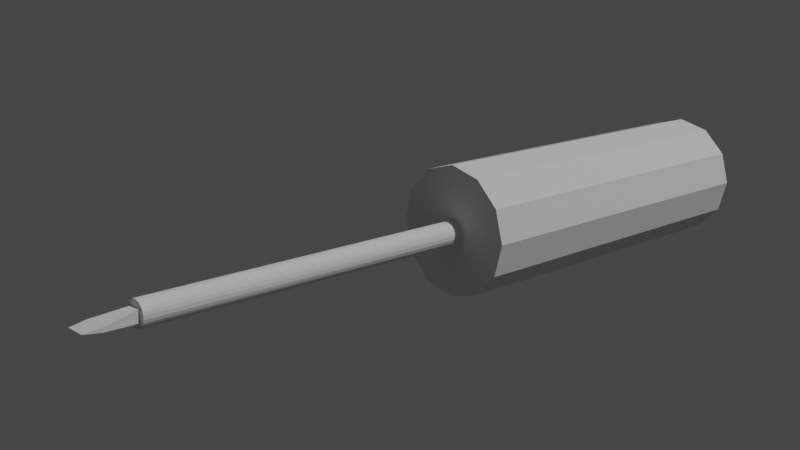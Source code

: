# Source: screwDriver.blend  (saved by Blender 2.80.75; exported with 4.5.12 LTS)
import bpy
from mathutils import Matrix  # noqa: F401  (used for matrix-valued properties, if any)

bpy.ops.wm.read_factory_settings(use_empty=True)
scene = bpy.context.scene
scene.name = 'Scene'

# ---- collections
col_collection = bpy.data.collections.new('Collection'); scene.collection.children.link(col_collection)

# ---- world
world_world = bpy.data.worlds.new('World'); scene.world = world_world
world_world.use_nodes = True; world_world.node_tree.nodes.clear()
_N = world_world.node_tree.nodes; _L = world_world.node_tree.links
n0 = _N.new('ShaderNodeOutputWorld'); n0.name = 'World Output'; n0.location = (300, 300)
n1 = _N.new('ShaderNodeBackground'); n1.name = 'Background'; n1.location = (10, 300)
n1.inputs[0].default_value = (0.05088, 0.05088, 0.05088, 1.0)
_L.new(n1.outputs[0], n0.inputs[0])
n0.is_active_output = True
world_world.color = (0.05088, 0.05088, 0.05088)
world_world.use_sun_shadow = False
world_world.sun_shadow_jitter_overblur = 0.0

# ---- cameras
cam_camera = bpy.data.cameras.new('Camera')
cam_camera.clip_end = 100.0
cam_camera.ortho_scale = 7.314

# ---- lights
light_light = bpy.data.lights.new('Light', 'POINT')
light_light.transmission_factor = 0.0
light_light.energy = 1000.0
light_light.shadow_soft_size = 0.1
light_light.shadow_maximum_resolution = 0.006
light_light.use_absolute_resolution = True

# ---- meshes
me_cylinder_001 = bpy.data.meshes.new('Cylinder.001')
me_cylinder_001.from_pydata([(0.0, 1.0, -1.0), (0.0, 1.0, 1.0), (0.5, 0.866, -1.0), (0.5, 0.866, 1.0), (0.866, 0.5, -1.0), (0.866, 0.5, 1.0), (1.0, -4.371e-08, -1.0), (1.0, -4.371e-08, 1.0), (0.866, -0.5, -1.0), (0.866, -0.5, 1.0), (0.5, -0.866, -1.0), (0.5, -0.866, 1.0), (1.51e-07, -1.0, -1.0), (1.51e-07, -1.0, 1.0), (-0.5, -0.866, -1.0), (-0.5, -0.866, 1.0), (-0.866, -0.5, -1.0), (-0.866, -0.5, 1.0), (-1.0, -4.649e-07, -1.0), (-1.0, -4.649e-07, 1.0), (-0.866, 0.5, -1.0), (-0.866, 0.5, 1.0), (-0.5, 0.866, -1.0), (-0.5, 0.866, 1.0)], [], [(0, 1, 3, 2), (2, 3, 5, 4), (4, 5, 7, 6), (6, 7, 9, 8), (8, 9, 11, 10), (10, 11, 13, 12), (12, 13, 15, 14), (14, 15, 17, 16), (16, 17, 19, 18), (18, 19, 21, 20), (3, 1, 23, 21, 19, 17, 15, 13, 11, 9, 7, 5), (20, 21, 23, 22), (22, 23, 1, 0), (0, 2, 4, 6, 8, 10, 12, 14, 16, 18, 20, 22)])
_uv = me_cylinder_001.uv_layers.new(name='UVMap')
_uv.uv.foreach_set('vector', [1.0, 0.5, 1.0, 1.0, 0.9167, 1.0, 0.9167, 0.5, 0.9167, 0.5, 0.9167, 1.0, 0.8333, 1.0, 0.8333, 0.5, 0.8333, 0.5, 0.8333, 1.0, 0.75, 1.0, 0.75, 0.5, 0.75, 0.5, 0.75, 1.0, 0.6667, 1.0, 0.6667, 0.5, 0.6667, 0.5, 0.6667, 1.0, 0.5833, 1.0, 0.5833, 0.5, 0.5833, 0.5, 0.5833, 1.0, 0.5, 1.0, 0.5, 0.5, 0.5, 0.5, 0.5, 1.0, 0.4167, 1.0, 0.4167, 0.5, 0.4167, 0.5, 0.4167, 1.0, 0.3333, 1.0, 0.3333, 0.5, 0.3333, 0.5, 0.3333, 1.0, 0.25, 1.0, 0.25, 0.5, 0.25, 0.5, 0.25, 1.0, 0.1667, 1.0, 0.1667, 0.5, 0.37, 0.4578, 0.25, 0.49, 0.13, 0.4578, 0.04215, 0.37, 0.01, 0.25, 0.04215, 0.13, 0.13, 0.04215, 0.25, 0.01, 0.37, 0.04215, 0.4578, 0.13, 0.49, 0.25, 0.4578, 0.37, 0.1667, 0.5, 0.1667, 1.0, 0.08333, 1.0, 0.08333, 0.5, 0.08333, 0.5, 0.08333, 1.0, 7.451e-08, 1.0, 7.451e-08, 0.5, 0.75, 0.49, 0.87, 0.4578, 0.9578, 0.37, 0.99, 0.25, 0.9578, 0.13, 0.87, 0.04215, 0.75, 0.01, 0.63, 0.04215, 0.5422, 0.13, 0.51, 0.25, 0.5422, 0.37, 0.63, 0.4578])
me_cylinder_001.use_remesh_preserve_volume = False
me_cylinder_001.use_remesh_preserve_attributes = False
me_cylinder_001.use_mirror_vertex_groups = False
me_cylinder_001.update()
me_cylinder_002 = bpy.data.meshes.new('Cylinder.002')
me_cylinder_002.from_pydata([(-0.005162, 1.0, 1.0), (0.01774, 0.9999, -1.0), (0.01996, 0.9998, 1.0), (0.03769, 0.9993, -1.0), (0.03769, 0.9993, 1.0), (0.05541, 0.9985, -1.0), (0.05762, 0.9984, 1.0), (0.08049, 0.9968, -1.0), (0.0827, 0.9966, 1.0), (0.1055, 0.9944, -1.0), (0.1004, 0.995, 1.0), (0.1305, 0.9915, -1.0), (0.1202, 0.9928, 1.0), (0.1378, 0.9905, 1.0), (0.1553, 0.9879, -1.0), (0.1575, 0.9875, 1.0), (0.1801, 0.9837, -1.0), (0.1823, 0.9833, 1.0), (0.2048, 0.9788, -1.0), (0.2069, 0.9784, 1.0), (0.2293, 0.9734, -1.0), (0.2243, 0.9745, 1.0), (0.2487, 0.9686, -1.0), (0.2437, 0.9699, 1.0), (0.2658, 0.964, -1.0), (0.268, 0.9634, 1.0), (0.29, 0.9571, -1.0), (0.2921, 0.9564, 1.0), (0.3139, 0.9495, -1.0), (0.316, 0.9488, 1.0), (0.3377, 0.9413, -1.0), (0.3328, 0.943, 1.0), (0.3612, 0.9325, -1.0), (0.3516, 0.9362, 1.0), (0.3846, 0.9231, -1.0), (0.375, 0.927, 1.0), (0.4076, 0.9132, -1.0), (0.3982, 0.9173, 1.0), (0.4305, 0.9026, -1.0), (0.4211, 0.907, 1.0), (0.4484, 0.8938, -1.0), (0.4438, 0.8962, 1.0), (0.4642, 0.8858, -1.0), (0.4661, 0.8847, 1.0), (0.4863, 0.8738, -1.0), (0.4882, 0.8727, 1.0), (0.5036, 0.8639, -1.0), (0.5036, 0.8639, 1.0), (0.5189, 0.8549, -1.0), (0.5208, 0.8537, 1.0), (0.5402, 0.8416, -1.0), (0.5421, 0.8404, 1.0), (0.5569, 0.8306, -1.0), (0.5569, 0.8306, 1.0), (0.5715, 0.8206, -1.0), (0.5734, 0.8193, 1.0), (0.592, 0.806, -1.0), (0.5938, 0.8047, 1.0), (0.6079, 0.794, -1.0), (0.6079, 0.794, 1.0), (0.6219, 0.7831, -1.0), (0.6237, 0.7817, 1.0), (0.6374, 0.7705, -1.0), (0.6374, 0.7705, 1.0), (0.651, 0.7591, -1.0), (0.6527, 0.7577, 1.0), (0.6699, 0.7425, -1.0), (0.666, 0.7459, 1.0), (0.6883, 0.7254, -1.0), (0.6808, 0.7325, 1.0), (0.7063, 0.7079, -1.0), (0.699, 0.7152, 1.0), (0.7115, 0.7026, 1.0), (0.7239, 0.6899, -1.0), (0.7254, 0.6883, 1.0), (0.741, 0.6715, -1.0), (0.7425, 0.6699, 1.0), (0.7577, 0.6527, -1.0), (0.7591, 0.651, 1.0), (0.7738, 0.6334, -1.0), (0.7752, 0.6317, 1.0), (0.7895, 0.6138, -1.0), (0.7908, 0.612, 1.0), (0.8047, 0.5938, -1.0), (0.806, 0.592, 1.0), (0.8163, 0.5776, -1.0), (0.8163, 0.5776, 1.0), (0.8265, 0.563, -1.0), (0.8277, 0.5612, 1.0), (0.8375, 0.5464, -1.0), (0.8471, 0.5315, -1.0), (0.8416, 0.5402, 1.0), (0.8602, 0.51, -1.0), (0.8549, 0.5189, 1.0), (0.8727, 0.4882, -1.0), (0.8676, 0.4972, 1.0), (0.8847, 0.4661, -1.0), (0.8799, 0.4753, 1.0), (0.8881, 0.4596, 1.0), (0.8962, 0.4438, -1.0), (0.8971, 0.4418, 1.0), (0.9048, 0.4258, -1.0), (0.9123, 0.4097, -1.0), (0.908, 0.4191, 1.0), (0.9202, 0.3914, -1.0), (0.9182, 0.3961, 1.0), (0.927, 0.375, -1.0), (0.9279, 0.3729, 1.0), (0.9343, 0.3564, -1.0), (0.9343, 0.3564, 1.0), (0.9405, 0.3398, -1.0), (0.9413, 0.3377, 1.0), (0.9471, 0.3209, -1.0), (0.9471, 0.3209, 1.0), (0.9527, 0.3041, -1.0), (0.9533, 0.302, 1.0), (0.96, 0.2801, -1.0), (0.9606, 0.2779, 1.0), (0.9654, 0.2608, -1.0), (0.9673, 0.2537, 1.0), (0.9713, 0.238, -1.0), (0.9734, 0.2293, 1.0), (0.9784, 0.207, -1.0), (0.9773, 0.212, 1.0), (0.9833, 0.1823, -1.0), (0.9813, 0.1925, 1.0), (0.9846, 0.175, 1.0), (0.9875, 0.1575, -1.0), (0.9879, 0.1553, 1.0), (0.9912, 0.1327, -1.0), (0.9915, 0.1305, 1.0), (0.9942, 0.1077, -1.0), (0.9944, 0.1055, 1.0), (0.9966, 0.0827, -1.0), (0.9961, 0.08785, 1.0), (0.998, 0.06279, -1.0), (0.9977, 0.06795, 1.0), (0.999, 0.04508, -1.0), (0.9991, 0.04287, 1.0), (0.9997, 0.02513, -1.0), (0.9997, 0.02513, 1.0), (1.0, 0.007394, -1.0), (1.0, 0.005177, 1.0), (0.9999, -0.01774, -1.0), (0.9998, -0.01995, 1.0), (0.9991, -0.04286, -1.0), (0.999, -0.04507, 1.0), (0.998, -0.06279, -1.0), (0.998, -0.06279, 1.0), (0.9968, -0.08049, -1.0), (0.9966, -0.08269, 1.0), (0.9944, -0.1055, -1.0), (0.9942, -0.1077, 1.0), (0.9915, -0.1305, -1.0), (0.9921, -0.1253, 1.0), (0.9879, -0.1553, -1.0), (0.9894, -0.1451, 1.0), (0.9837, -0.1801, -1.0), (0.9855, -0.1699, 1.0), (0.9799, -0.1997, -1.0), (0.9809, -0.1946, 1.0), (0.9762, -0.2171, -1.0), (0.9757, -0.2192, 1.0), (0.9704, -0.2415, -1.0), (0.9699, -0.2437, 1.0), (0.964, -0.2658, -1.0), (0.9654, -0.2608, 1.0), (0.9585, -0.285, -1.0), (0.96, -0.2801, 1.0), (0.9533, -0.302, -1.0), (0.9527, -0.3041, 1.0), (0.9471, -0.3209, -1.0), (0.9413, -0.3377, -1.0), (0.9447, -0.3279, 1.0), (0.9325, -0.3612, -1.0), (0.9362, -0.3516, 1.0), (0.9231, -0.3846, -1.0), (0.927, -0.375, 1.0), (0.9202, -0.3914, 1.0), (0.9132, -0.4076, -1.0), (0.9123, -0.4097, 1.0), (0.9026, -0.4305, -1.0), (0.9048, -0.4258, 1.0), (0.8915, -0.453, -1.0), (0.8962, -0.4438, 1.0), (0.8881, -0.4596, 1.0), (0.8799, -0.4753, -1.0), (0.8788, -0.4772, 1.0), (0.8676, -0.4972, -1.0), (0.8665, -0.4992, 1.0), (0.8549, -0.5189, -1.0), (0.8537, -0.5208, 1.0), (0.8416, -0.5402, -1.0), (0.8404, -0.5421, 1.0), (0.8277, -0.5612, -1.0), (0.8265, -0.563, 1.0), (0.8163, -0.5776, -1.0), (0.8163, -0.5776, 1.0), (0.806, -0.592, -1.0), (0.8047, -0.5938, 1.0), (0.7908, -0.612, -1.0), (0.7895, -0.6138, 1.0), (0.7752, -0.6317, -1.0), (0.7738, -0.6334, 1.0), (0.7591, -0.651, -1.0), (0.7577, -0.6527, 1.0), (0.7425, -0.6699, -1.0), (0.741, -0.6715, 1.0), (0.7254, -0.6883, -1.0), (0.7239, -0.6899, 1.0), (0.7115, -0.7026, -1.0), (0.7115, -0.7026, 1.0), (0.699, -0.7152, -1.0), (0.6974, -0.7167, 1.0), (0.6808, -0.7325, -1.0), (0.6846, -0.729, 1.0), (0.6622, -0.7494, -1.0), (0.6699, -0.7425, 1.0), (0.6431, -0.7658, -1.0), (0.651, -0.7591, 1.0), (0.6277, -0.7785, -1.0), (0.6317, -0.7752, 1.0), (0.6138, -0.7895, -1.0), (0.612, -0.7908, 1.0), (0.5938, -0.8047, -1.0), (0.592, -0.806, 1.0), (0.5734, -0.8193, -1.0), (0.5715, -0.8206, 1.0), (0.5569, -0.8306, -1.0), (0.5569, -0.8306, 1.0), (0.5421, -0.8404, -1.0), (0.5402, -0.8416, 1.0), (0.5252, -0.851, -1.0), (0.5252, -0.851, 1.0), (0.51, -0.8602, -1.0), (0.5081, -0.8613, 1.0), (0.4882, -0.8727, -1.0), (0.4927, -0.8702, 1.0), (0.4661, -0.8847, -1.0), (0.4753, -0.8799, 1.0), (0.4438, -0.8962, -1.0), (0.453, -0.8915, 1.0), (0.4371, -0.8994, 1.0), (0.4258, -0.9048, -1.0), (0.4097, -0.9123, -1.0), (0.4191, -0.908, 1.0), (0.3866, -0.9223, -1.0), (0.3961, -0.9182, 1.0), (0.3633, -0.9317, -1.0), (0.3729, -0.9279, 1.0), (0.3564, -0.9343, 1.0), (0.3398, -0.9405, -1.0), (0.3377, -0.9413, 1.0), (0.316, -0.9488, -1.0), (0.3139, -0.9495, 1.0), (0.2921, -0.9564, -1.0), (0.29, -0.957, 1.0), (0.273, -0.962, -1.0), (0.273, -0.962, 1.0), (0.2559, -0.9667, -1.0), (0.2537, -0.9673, 1.0), (0.2365, -0.9716, -1.0), (0.2365, -0.9716, 1.0), (0.2192, -0.9757, -1.0), (0.2171, -0.9762, 1.0), (0.1946, -0.9809, -1.0), (0.1925, -0.9813, 1.0), (0.1699, -0.9855, -1.0), (0.1677, -0.9858, 1.0), (0.1451, -0.9894, -1.0), (0.1429, -0.9898, 1.0), (0.1202, -0.9928, -1.0), (0.118, -0.993, 1.0), (0.1004, -0.995, -1.0), (0.08271, -0.9966, -1.0), (0.09301, -0.9957, 1.0), (0.0628, -0.998, -1.0), (0.06796, -0.9977, 1.0), (0.04508, -0.999, -1.0), (0.04287, -0.9991, 1.0), (0.01997, -0.9998, -1.0), (0.01775, -0.9999, 1.0), (-0.005168, -1.0, -1.0), (-0.007386, -1.0, 1.0), (-0.0303, -0.9996, -1.0), (-0.03252, -0.9995, 1.0), (-0.05024, -0.9987, -1.0), (-0.05024, -0.9987, 1.0), (-0.06795, -0.9977, -1.0), (-0.07016, -0.9976, 1.0), (-0.093, -0.9957, -1.0), (-0.09521, -0.9955, 1.0), (-0.118, -0.993, -1.0), (-0.1202, -0.9928, 1.0), (-0.1429, -0.9898, -1.0), (-0.1451, -0.9894, 1.0), (-0.1677, -0.9859, -1.0), (-0.1626, -0.9867, 1.0), (-0.1874, -0.9823, -1.0), (-0.1823, -0.9833, 1.0), (-0.2048, -0.9788, -1.0), (-0.1997, -0.9799, 1.0), (-0.2243, -0.9745, -1.0), (-0.2192, -0.9757, 1.0), (-0.2415, -0.9704, -1.0), (-0.2365, -0.9716, 1.0), (-0.2658, -0.964, -1.0), (-0.2558, -0.9667, 1.0), (-0.29, -0.9571, -1.0), (-0.28, -0.96, 1.0), (-0.3139, -0.9495, -1.0), (-0.3041, -0.9527, 1.0), (-0.3209, -0.9471, 1.0), (-0.3377, -0.9413, -1.0), (-0.3398, -0.9405, 1.0), (-0.3612, -0.9325, -1.0), (-0.3633, -0.9317, 1.0), (-0.3846, -0.9231, -1.0), (-0.3866, -0.9223, 1.0), (-0.4076, -0.9132, -1.0), (-0.4097, -0.9123, 1.0), (-0.4305, -0.9026, -1.0), (-0.4325, -0.9017, 1.0), (-0.4484, -0.8938, -1.0), (-0.4484, -0.8938, 1.0), (-0.4642, -0.8858, -1.0), (-0.4661, -0.8847, 1.0), (-0.4914, -0.871, -1.0), (-0.4941, -0.8695, 1.0), (-0.5189, -0.8549, -1.0), (-0.5208, -0.8537, 1.0), (-0.5358, -0.8443, -1.0), (-0.5358, -0.8443, 1.0), (-0.5507, -0.8347, -1.0), (-0.5526, -0.8335, 1.0), (-0.5715, -0.8206, -1.0), (-0.5673, -0.8235, 1.0), (-0.592, -0.806, -1.0), (-0.5836, -0.8121, 1.0), (-0.6079, -0.794, -1.0), (-0.6038, -0.7971, 1.0), (-0.6219, -0.7831, -1.0), (-0.6237, -0.7817, 1.0), (-0.6374, -0.7705, -1.0), (-0.651, -0.7591, -1.0), (-0.6431, -0.7658, 1.0), (-0.6566, -0.7543, 1.0), (-0.6699, -0.7425, -1.0), (-0.6715, -0.741, 1.0), (-0.6845, -0.729, -1.0), (-0.6845, -0.729, 1.0), (-0.6974, -0.7167, -1.0), (-0.699, -0.7152, 1.0), (-0.7115, -0.7027, -1.0), (-0.7115, -0.7027, 1.0), (-0.7239, -0.6899, -1.0), (-0.7254, -0.6883, 1.0), (-0.7375, -0.6753, -1.0), (-0.7375, -0.6753, 1.0), (-0.7494, -0.6622, -1.0), (-0.7509, -0.6605, 1.0), (-0.7658, -0.6431, -1.0), (-0.7624, -0.6471, 1.0), (-0.7785, -0.6277, -1.0), (-0.7752, -0.6317, 1.0), (-0.7895, -0.6138, -1.0), (-0.7908, -0.6121, 1.0), (-0.8016, -0.5979, -1.0), (-0.8016, -0.5979, 1.0), (-0.8121, -0.5836, -1.0), (-0.8134, -0.5818, 1.0), (-0.8265, -0.563, -1.0), (-0.8235, -0.5673, 1.0), (-0.8404, -0.5421, -1.0), (-0.8347, -0.5507, 1.0), (-0.8443, -0.5358, 1.0), (-0.8537, -0.5208, -1.0), (-0.8549, -0.5189, 1.0), (-0.8665, -0.4992, -1.0), (-0.8676, -0.4972, 1.0), (-0.8763, -0.4818, -1.0), (-0.8763, -0.4818, 1.0), (-0.8847, -0.4661, -1.0), (-0.8858, -0.4642, 1.0), (-0.8938, -0.4484, -1.0), (-0.8938, -0.4484, 1.0), (-0.9017, -0.4325, -1.0), (-0.9026, -0.4305, 1.0), (-0.9101, -0.4144, -1.0), (-0.9173, -0.3982, -1.0), (-0.9132, -0.4076, 1.0), (-0.9251, -0.3798, -1.0), (-0.9231, -0.3846, 1.0), (-0.9317, -0.3633, -1.0), (-0.9325, -0.3613, 1.0), (-0.9405, -0.3398, -1.0), (-0.9413, -0.3377, 1.0), (-0.9488, -0.316, -1.0), (-0.9495, -0.3139, 1.0), (-0.9564, -0.2921, -1.0), (-0.9571, -0.29, 1.0), (-0.9634, -0.268, -1.0), (-0.962, -0.273, 1.0), (-0.9686, -0.2487, -1.0), (-0.9673, -0.2537, 1.0), (-0.9729, -0.2315, -1.0), (-0.9716, -0.2365, 1.0), (-0.9773, -0.212, -1.0), (-0.9762, -0.2171, 1.0), (-0.9809, -0.1946, -1.0), (-0.9813, -0.1925, 1.0), (-0.9846, -0.175, -1.0), (-0.9875, -0.1575, -1.0), (-0.9858, -0.1677, 1.0), (-0.9912, -0.1327, -1.0), (-0.9898, -0.1429, 1.0), (-0.9921, -0.1253, 1.0), (-0.9942, -0.1077, -1.0), (-0.9944, -0.1055, 1.0), (-0.9966, -0.08269, -1.0), (-0.9968, -0.08049, 1.0), (-0.9984, -0.05762, -1.0), (-0.9985, -0.05541, 1.0), (-0.9995, -0.03252, -1.0), (-0.9996, -0.0303, 1.0), (-0.9999, -0.01256, -1.0), (-0.9999, -0.01256, 1.0), (-1.0, 0.005177, -1.0), (-1.0, 0.007394, 1.0), (-0.9996, 0.0303, -1.0), (-0.9997, 0.02513, 1.0), (-0.9985, 0.05541, -1.0), (-0.999, 0.04508, 1.0), (-0.9968, 0.08049, -1.0), (-0.9976, 0.07017, 1.0), (-0.9944, 0.1055, -1.0), (-0.9955, 0.09521, 1.0), (-0.9915, 0.1305, -1.0), (-0.9928, 0.1202, 1.0), (-0.9879, 0.1553, -1.0), (-0.9894, 0.1451, 1.0), (-0.9867, 0.1626, 1.0), (-0.9837, 0.1801, -1.0), (-0.9833, 0.1823, 1.0), (-0.9788, 0.2048, -1.0), (-0.9784, 0.207, 1.0), (-0.9734, 0.2293, -1.0), (-0.9729, 0.2315, 1.0), (-0.9673, 0.2537, -1.0), (-0.9667, 0.2559, 1.0), (-0.9606, 0.2779, -1.0), (-0.96, 0.2801, 1.0), (-0.9549, 0.297, -1.0), (-0.9549, 0.297, 1.0), (-0.9495, 0.3139, -1.0), (-0.9488, 0.3161, 1.0), (-0.9413, 0.3377, -1.0), (-0.9405, 0.3398, 1.0), (-0.9343, 0.3564, -1.0), (-0.9343, 0.3564, 1.0), (-0.9279, 0.3729, -1.0), (-0.927, 0.375, 1.0), (-0.9182, 0.3961, -1.0), (-0.9173, 0.3982, 1.0), (-0.908, 0.4191, -1.0), (-0.907, 0.4211, 1.0), (-0.8971, 0.4418, -1.0), (-0.8962, 0.4438, 1.0), (-0.8881, 0.4596, -1.0), (-0.8799, 0.4753, -1.0), (-0.8847, 0.4661, 1.0), (-0.8702, 0.4927, -1.0), (-0.8613, 0.5081, -1.0), (-0.8694, 0.4941, 1.0), (-0.8483, 0.5296, -1.0), (-0.8537, 0.5208, 1.0), (-0.8375, 0.5464, -1.0), (-0.8404, 0.5421, 1.0), (-0.8277, 0.5612, -1.0), (-0.8265, 0.563, 1.0), (-0.8133, 0.5818, -1.0), (-0.8121, 0.5836, 1.0), (-0.8016, 0.5979, -1.0), (-0.8016, 0.5979, 1.0), (-0.7908, 0.612, -1.0), (-0.7895, 0.6138, 1.0), (-0.7752, 0.6317, -1.0), (-0.7738, 0.6334, 1.0), (-0.7591, 0.651, -1.0), (-0.7576, 0.6527, 1.0), (-0.7425, 0.6699, -1.0), (-0.741, 0.6715, 1.0), (-0.729, 0.6846, -1.0), (-0.729, 0.6846, 1.0), (-0.7167, 0.6974, -1.0), (-0.7152, 0.699, 1.0), (-0.699, 0.7152, -1.0), (-0.6974, 0.7167, 1.0), (-0.6808, 0.7325, -1.0), (-0.6791, 0.734, 1.0), (-0.6621, 0.7494, -1.0), (-0.6605, 0.7509, 1.0), (-0.6431, 0.7658, -1.0), (-0.6414, 0.7672, 1.0), (-0.6237, 0.7817, -1.0), (-0.6219, 0.7831, 1.0), (-0.6079, 0.794, -1.0), (-0.6079, 0.794, 1.0), (-0.5937, 0.8047, -1.0), (-0.592, 0.806, 1.0), (-0.5733, 0.8193, -1.0), (-0.5715, 0.8206, 1.0), (-0.5526, 0.8335, -1.0), (-0.5507, 0.8347, 1.0), (-0.5358, 0.8443, -1.0), (-0.5208, 0.8537, -1.0), (-0.5296, 0.8483, 1.0), (-0.5036, 0.8639, -1.0), (-0.5081, 0.8613, 1.0), (-0.4882, 0.8727, -1.0), (-0.4863, 0.8738, 1.0), (-0.4707, 0.8823, -1.0), (-0.4707, 0.8823, 1.0), (-0.455, 0.8905, -1.0), (-0.453, 0.8915, 1.0), (-0.4324, 0.9017, -1.0), (-0.4304, 0.9026, 1.0), (-0.4096, 0.9123, -1.0), (-0.4076, 0.9132, 1.0), (-0.3914, 0.9202, -1.0), (-0.3914, 0.9202, 1.0), (-0.375, 0.9271, -1.0), (-0.3729, 0.9279, 1.0), (-0.3516, 0.9362, -1.0), (-0.3495, 0.937, 1.0), (-0.3279, 0.9447, -1.0), (-0.3258, 0.9454, 1.0), (-0.3041, 0.9527, -1.0), (-0.309, 0.9511, 1.0), (-0.28, 0.96, -1.0), (-0.2835, 0.959, 1.0), (-0.2558, 0.9667, -1.0), (-0.2537, 0.9673, 1.0), (-0.2314, 0.9729, -1.0), (-0.2365, 0.9716, 1.0), (-0.212, 0.9773, -1.0), (-0.217, 0.9762, 1.0), (-0.1946, 0.9809, -1.0), (-0.1924, 0.9813, 1.0), (-0.1699, 0.9855, -1.0), (-0.1677, 0.9859, 1.0), (-0.1451, 0.9894, -1.0), (-0.1429, 0.9898, 1.0), (-0.1202, 0.9928, -1.0), (-0.118, 0.993, 1.0), (-0.09519, 0.9955, -1.0), (-0.09298, 0.9957, 1.0), (-0.0753, 0.9972, -1.0), (-0.0753, 0.9972, 1.0), (-0.0576, 0.9984, -1.0), (-0.05539, 0.9985, 1.0), (-0.03249, 0.9995, -1.0), (-0.03028, 0.9996, 1.0), (-0.007377, 1.0, -1.0)], [], [(12, 11, 9), (23, 22, 20), (33, 32, 30), (35, 34, 32), (37, 36, 34), (39, 38, 36), (41, 40, 38), (69, 68, 66), (71, 70, 68), (91, 90, 89), (93, 92, 90), (95, 94, 92), (97, 96, 94), (103, 102, 101), (105, 104, 102), (119, 120, 118), (125, 124, 122), (136, 135, 133), (156, 155, 153), (158, 157, 155), (160, 159, 157), (168, 167, 165), (173, 172, 171), (175, 174, 172), (177, 176, 174), (184, 183, 181), (217, 216, 214), (219, 218, 216), (221, 220, 218), (239, 238, 236), (241, 240, 238), (245, 244, 243), (247, 246, 244), (249, 248, 246), (275, 274, 273), (277, 276, 274), (299, 298, 296), (303, 302, 300), (307, 306, 304), (309, 308, 306), (311, 310, 308), (338, 337, 335), (340, 339, 337), (345, 344, 343), (364, 363, 361), (374, 373, 371), (390, 389, 388), (392, 391, 389), (404, 403, 401), (408, 407, 405), (413, 412, 411), (415, 414, 412), (432, 431, 429), (434, 433, 431), (436, 435, 433), (438, 437, 435), (440, 439, 437), (470, 469, 468), (473, 471, 469), (473, 472, 471), (475, 474, 472), (477, 476, 474), (516, 515, 514), (518, 517, 515), (540, 539, 537), (546, 545, 543), (3, 1, 2, 4), (5, 3, 4, 6), (7, 5, 6, 8), (9, 7, 8, 10), (14, 11, 13, 15), (10, 12, 9), (12, 13, 11), (16, 14, 15, 17), (18, 16, 17, 19), (20, 18, 19, 21), (24, 22, 23, 25), (21, 23, 20), (26, 24, 25, 27), (28, 26, 27, 29), (30, 28, 29, 31), (42, 40, 41, 43), (31, 33, 30), (33, 35, 32), (35, 37, 34), (37, 39, 36), (39, 41, 38), (44, 42, 43, 45), (46, 44, 45, 47), (48, 46, 47, 49), (50, 48, 49, 51), (52, 50, 51, 53), (54, 52, 53, 55), (56, 54, 55, 57), (58, 56, 57, 59), (60, 58, 59, 61), (62, 60, 61, 63), (64, 62, 63, 65), (66, 64, 65, 67), (73, 70, 72, 74), (67, 69, 66), (69, 71, 68), (71, 72, 70), (75, 73, 74, 76), (77, 75, 76, 78), (79, 77, 78, 80), (81, 79, 80, 82), (83, 81, 82, 84), (85, 83, 84, 86), (87, 85, 86, 88), (89, 87, 88, 91), (99, 96, 98, 100), (91, 93, 90), (93, 95, 92), (95, 97, 94), (97, 98, 96), (101, 99, 100, 103), (106, 104, 105, 107), (103, 105, 102), (108, 106, 107, 109), (110, 108, 109, 111), (112, 110, 111, 113), (114, 112, 113, 115), (116, 114, 115, 117), (118, 116, 117, 119), (122, 120, 121, 123), (119, 121, 120), (127, 124, 126, 128), (123, 125, 122), (125, 126, 124), (129, 127, 128, 130), (131, 129, 130, 132), (133, 131, 132, 134), (137, 135, 136, 138), (134, 136, 133), (139, 137, 138, 140), (141, 139, 140, 142), (143, 141, 142, 144), (145, 143, 144, 146), (147, 145, 146, 148), (149, 147, 148, 150), (151, 149, 150, 152), (153, 151, 152, 154), (161, 159, 160, 162), (154, 156, 153), (156, 158, 155), (158, 160, 157), (163, 161, 162, 164), (165, 163, 164, 166), (169, 167, 168, 170), (166, 168, 165), (171, 169, 170, 173), (179, 176, 178, 180), (173, 175, 172), (175, 177, 174), (177, 178, 176), (181, 179, 180, 182), (186, 183, 185, 187), (182, 184, 181), (184, 185, 183), (188, 186, 187, 189), (190, 188, 189, 191), (192, 190, 191, 193), (194, 192, 193, 195), (196, 194, 195, 197), (198, 196, 197, 199), (200, 198, 199, 201), (202, 200, 201, 203), (204, 202, 203, 205), (206, 204, 205, 207), (208, 206, 207, 209), (210, 208, 209, 211), (212, 210, 211, 213), (214, 212, 213, 215), (222, 220, 221, 223), (215, 217, 214), (217, 219, 216), (219, 221, 218), (224, 222, 223, 225), (226, 224, 225, 227), (228, 226, 227, 229), (230, 228, 229, 231), (232, 230, 231, 233), (234, 232, 233, 235), (236, 234, 235, 237), (243, 240, 242, 245), (237, 239, 236), (239, 241, 238), (241, 242, 240), (251, 248, 250, 252), (245, 247, 244), (247, 249, 246), (249, 250, 248), (253, 251, 252, 254), (255, 253, 254, 256), (257, 255, 256, 258), (259, 257, 258, 260), (261, 259, 260, 262), (263, 261, 262, 264), (265, 263, 264, 266), (267, 265, 266, 268), (269, 267, 268, 270), (271, 269, 270, 272), (273, 271, 272, 275), (278, 276, 277, 279), (275, 277, 274), (280, 278, 279, 281), (282, 280, 281, 283), (284, 282, 283, 285), (286, 284, 285, 287), (288, 286, 287, 289), (290, 288, 289, 291), (292, 290, 291, 293), (294, 292, 293, 295), (296, 294, 295, 297), (300, 298, 299, 301), (297, 299, 296), (304, 302, 303, 305), (301, 303, 300), (313, 310, 312, 314), (305, 307, 304), (307, 309, 306), (309, 311, 308), (311, 312, 310), (315, 313, 314, 316), (317, 315, 316, 318), (319, 317, 318, 320), (321, 319, 320, 322), (323, 321, 322, 324), (325, 323, 324, 326), (327, 325, 326, 328), (329, 327, 328, 330), (331, 329, 330, 332), (333, 331, 332, 334), (335, 333, 334, 336), (341, 339, 340, 342), (336, 338, 335), (338, 340, 337), (343, 341, 342, 345), (347, 344, 346, 348), (345, 346, 344), (349, 347, 348, 350), (351, 349, 350, 352), (353, 351, 352, 354), (355, 353, 354, 356), (357, 355, 356, 358), (359, 357, 358, 360), (361, 359, 360, 362), (365, 363, 364, 366), (362, 364, 361), (367, 365, 366, 368), (369, 367, 368, 370), (371, 369, 370, 372), (376, 373, 375, 377), (372, 374, 371), (374, 375, 373), (378, 376, 377, 379), (380, 378, 379, 381), (382, 380, 381, 383), (384, 382, 383, 385), (386, 384, 385, 387), (388, 386, 387, 390), (393, 391, 392, 394), (390, 392, 389), (395, 393, 394, 396), (397, 395, 396, 398), (399, 397, 398, 400), (401, 399, 400, 402), (405, 403, 404, 406), (402, 404, 401), (409, 407, 408, 410), (406, 408, 405), (411, 409, 410, 413), (417, 414, 416, 418), (413, 415, 412), (415, 416, 414), (419, 417, 418, 420), (421, 419, 420, 422), (423, 421, 422, 424), (425, 423, 424, 426), (427, 425, 426, 428), (429, 427, 428, 430), (442, 439, 441, 443), (430, 432, 429), (432, 434, 431), (434, 436, 433), (436, 438, 435), (438, 440, 437), (440, 441, 439), (444, 442, 443, 445), (446, 444, 445, 447), (448, 446, 447, 449), (450, 448, 449, 451), (452, 450, 451, 453), (454, 452, 453, 455), (456, 454, 455, 457), (458, 456, 457, 459), (460, 458, 459, 461), (462, 460, 461, 463), (464, 462, 463, 465), (466, 464, 465, 467), (468, 466, 467, 470), (478, 476, 477, 479), (470, 473, 469), (1, 563, 0, 2), (473, 475, 472), (475, 477, 474), (480, 478, 479, 481), (482, 480, 481, 483), (484, 482, 483, 485), (486, 484, 485, 487), (488, 486, 487, 489), (490, 488, 489, 491), (492, 490, 491, 493), (494, 492, 493, 495), (496, 494, 495, 497), (498, 496, 497, 499), (500, 498, 499, 501), (502, 500, 501, 503), (504, 502, 503, 505), (506, 504, 505, 507), (508, 506, 507, 509), (510, 508, 509, 511), (512, 510, 511, 513), (514, 512, 513, 516), (519, 517, 518, 520), (516, 518, 515), (521, 519, 520, 522), (523, 521, 522, 524), (525, 523, 524, 526), (527, 525, 526, 528), (529, 527, 528, 530), (531, 529, 530, 532), (533, 531, 532, 534), (535, 533, 534, 536), (537, 535, 536, 538), (541, 539, 540, 542), (538, 540, 537), (543, 541, 542, 544), (547, 545, 546, 548), (544, 546, 543), (549, 547, 548, 550), (551, 549, 550, 552), (553, 551, 552, 554), (555, 553, 554, 556), (557, 555, 556, 558), (559, 557, 558, 560), (561, 559, 560, 562), (415, 413, 410, 408, 406, 404, 402, 400, 398, 396, 394, 392, 390, 387, 385, 383, 381, 379, 377, 375, 374, 372, 370, 368, 366, 364, 362, 360, 358, 356, 354, 352, 350, 348, 346, 345, 342, 340, 338, 336, 334, 332, 330, 328, 326, 324, 322, 320, 318, 316, 314, 312, 311, 309, 307, 305, 303, 301, 299, 297, 295, 293, 291, 289, 287, 285, 283, 281, 279, 277, 275, 272, 270, 268, 266, 264, 262, 260, 258, 256, 254, 252, 250, 249, 247, 245, 242, 241, 239, 237, 235, 233, 231, 229, 227, 225, 223, 221, 219, 217, 215, 213, 211, 209, 207, 205, 203, 201, 199, 197, 195, 193, 191, 189, 187, 185, 184, 182, 180, 178, 177, 175, 173, 170, 168, 166, 164, 162, 160, 158, 156, 154, 152, 150, 148, 146, 144, 142, 140, 138, 136, 134, 132, 130, 128, 126, 125, 123, 121, 119, 117, 115, 113, 111, 109, 107, 105, 103, 100, 98, 97, 95, 93, 91, 88, 86, 84, 82, 80, 78, 76, 74, 72, 71, 69, 67, 65, 63, 61, 59, 57, 55, 53, 51, 49, 47, 45, 43, 41, 39, 37, 35, 33, 31, 29, 27, 25, 23, 21, 19, 17, 15, 13, 12, 10, 8, 6, 4, 2, 0, 562, 560, 558, 556, 554, 552, 550, 548, 546, 544, 542, 540, 538, 536, 534, 532, 530, 528, 526, 524, 522, 520, 518, 516, 513, 511, 509, 507, 505, 503, 501, 499, 497, 495, 493, 491, 489, 487, 485, 483, 481, 479, 477, 475, 473, 470, 467, 465, 463, 461, 459, 457, 455, 453, 451, 449, 447, 445, 443, 441, 440, 438, 436, 434, 432, 430, 428, 426, 424, 422, 420, 418, 416), (563, 561, 562, 0), (292, 294, 296, 298, 300, 302, 304, 306, 308, 310, 313, 315, 317, 319, 321, 323, 325, 327, 329, 331, 333, 335, 337, 339, 341, 343, 344, 347, 349, 351, 353, 355, 357, 359, 361, 363, 365, 367, 369, 371, 373, 376, 378, 380, 382, 384, 386, 388, 389, 391, 393, 395, 397, 399, 401, 403, 405, 407, 409, 411, 412, 414, 417, 419, 421, 423, 425, 427, 429, 431, 433, 435, 437, 439, 442, 444, 446, 448, 450, 452, 454, 456, 458, 460, 462, 464, 466, 468, 469, 471, 472, 474, 476, 478, 480, 482, 484, 486, 488, 490, 492, 494, 496, 498, 500, 502, 504, 506, 508, 510, 512, 514, 515, 517, 519, 521, 523, 525, 527, 529, 531, 533, 535, 537, 539, 541, 543, 545, 547, 549, 551, 553, 555, 557, 559, 561, 563, 1, 3, 5, 7, 9, 11, 14, 16, 18, 20, 22, 24, 26, 28, 30, 32, 34, 36, 38, 40, 42, 44, 46, 48, 50, 52, 54, 56, 58, 60, 62, 64, 66, 68, 70, 73, 75, 77, 79, 81, 83, 85, 87, 89, 90, 92, 94, 96, 99, 101, 102, 104, 106, 108, 110, 112, 114, 116, 118, 120, 122, 124, 127, 129, 131, 133, 135, 137, 139, 141, 143, 145, 147, 149, 151, 153, 155, 157, 159, 161, 163, 165, 167, 169, 171, 172, 174, 176, 179, 181, 183, 186, 188, 190, 192, 194, 196, 198, 200, 202, 204, 206, 208, 210, 212, 214, 216, 218, 220, 222, 224, 226, 228, 230, 232, 234, 236, 238, 240, 243, 244, 246, 248, 251, 253, 255, 257, 259, 261, 263, 265, 267, 269, 271, 273, 274, 276, 278, 280, 282, 284, 286, 288, 290)])
_uv = me_cylinder_002.uv_layers.new(name='UVMap')
_uv.uv.foreach_set('vector', [0.9808, 1.0, 0.9792, 0.5, 0.9832, 0.5, 0.9608, 1.0, 0.96, 0.5, 0.9632, 0.5, 0.9428, 1.0, 0.9412, 0.5, 0.9452, 0.5, 0.9388, 1.0, 0.9372, 0.5, 0.9412, 0.5, 0.9348, 1.0, 0.9332, 0.5, 0.9372, 0.5, 0.9308, 1.0, 0.9292, 0.5, 0.9332, 0.5, 0.9268, 1.0, 0.926, 0.5, 0.9292, 0.5, 0.8808, 1.0, 0.8792, 0.5, 0.8832, 0.5, 0.8768, 1.0, 0.8752, 0.5, 0.8792, 0.5, 0.8408, 1.0, 0.8392, 0.5, 0.842, 0.5, 0.8368, 1.0, 0.8352, 0.5, 0.8392, 0.5, 0.8328, 1.0, 0.8312, 0.5, 0.8352, 0.5, 0.8288, 1.0, 0.8272, 0.5, 0.8312, 0.5, 0.8188, 1.0, 0.8172, 0.5, 0.82, 0.5, 0.8148, 1.0, 0.814, 0.5, 0.8172, 0.5, 0.7908, 1.0, 0.7883, 0.5, 0.792, 0.5, 0.7808, 1.0, 0.7792, 0.5, 0.7832, 0.5, 0.7608, 1.0, 0.76, 0.5, 0.7632, 0.5, 0.7268, 1.0, 0.7252, 0.5, 0.7292, 0.5, 0.7228, 1.0, 0.7212, 0.5, 0.7252, 0.5, 0.7188, 1.0, 0.718, 0.5, 0.7212, 0.5, 0.7048, 1.0, 0.704, 0.5, 0.7072, 0.5, 0.6968, 1.0, 0.6952, 0.5, 0.698, 0.5, 0.6928, 1.0, 0.6912, 0.5, 0.6952, 0.5, 0.6888, 1.0, 0.6872, 0.5, 0.6912, 0.5, 0.6768, 1.0, 0.6752, 0.5, 0.6792, 0.5, 0.6168, 1.0, 0.6152, 0.5, 0.6192, 0.5, 0.6128, 1.0, 0.6112, 0.5, 0.6152, 0.5, 0.6088, 1.0, 0.608, 0.5, 0.6112, 0.5, 0.5788, 1.0, 0.5772, 0.5, 0.5812, 0.5, 0.5748, 1.0, 0.5732, 0.5, 0.5772, 0.5, 0.5688, 1.0, 0.5672, 0.5, 0.57, 0.5, 0.5648, 1.0, 0.5632, 0.5, 0.5672, 0.5, 0.5608, 1.0, 0.5592, 0.5, 0.5632, 0.5, 0.5148, 1.0, 0.5132, 0.5, 0.516, 0.5, 0.5108, 1.0, 0.51, 0.5, 0.5132, 0.5, 0.4708, 1.0, 0.47, 0.5, 0.4732, 0.5, 0.4648, 1.0, 0.464, 0.5, 0.4672, 0.5, 0.4588, 1.0, 0.4572, 0.5, 0.4612, 0.5, 0.4548, 1.0, 0.4532, 0.5, 0.4572, 0.5, 0.4508, 1.0, 0.4492, 0.5, 0.4532, 0.5, 0.4008, 1.0, 0.3992, 0.5, 0.4032, 0.5, 0.3968, 1.0, 0.396, 0.5, 0.3992, 0.5, 0.3888, 1.0, 0.3872, 0.5, 0.39, 0.5, 0.3588, 1.0, 0.358, 0.5, 0.3612, 0.5, 0.3428, 1.0, 0.3412, 0.5, 0.3452, 0.5, 0.3168, 1.0, 0.3152, 0.5, 0.318, 0.5, 0.3128, 1.0, 0.312, 0.5, 0.3152, 0.5, 0.2908, 1.0, 0.29, 0.5, 0.2932, 0.5, 0.2848, 1.0, 0.284, 0.5, 0.2872, 0.5, 0.2768, 1.0, 0.2752, 0.5, 0.278, 0.5, 0.2728, 1.0, 0.2712, 0.5, 0.2752, 0.5, 0.2428, 1.0, 0.2412, 0.5, 0.2452, 0.5, 0.2388, 1.0, 0.2372, 0.5, 0.2412, 0.5, 0.2348, 1.0, 0.2332, 0.5, 0.2372, 0.5, 0.2308, 1.0, 0.2292, 0.5, 0.2332, 0.5, 0.2268, 1.0, 0.2252, 0.5, 0.2292, 0.5, 0.1728, 1.0, 0.1712, 0.5, 0.174, 0.5, 0.1678, 1.0, 0.168, 0.5, 0.1712, 0.5, 0.1678, 1.0, 0.1652, 0.5, 0.168, 0.5, 0.1628, 1.0, 0.1612, 0.5, 0.1652, 0.5, 0.1588, 1.0, 0.158, 0.5, 0.1612, 0.5, 0.08883, 1.0, 0.08718, 0.5, 0.09001, 0.5, 0.08483, 1.0, 0.08401, 0.5, 0.08718, 0.5, 0.04576, 1.0, 0.04518, 0.5, 0.04918, 0.5, 0.03483, 1.0, 0.03401, 0.5, 0.03718, 0.5, 0.994, 0.5, 0.9972, 0.5, 0.9968, 1.0, 0.994, 1.0, 0.9912, 0.5, 0.994, 0.5, 0.994, 1.0, 0.9908, 1.0, 0.9872, 0.5, 0.9912, 0.5, 0.9908, 1.0, 0.9868, 1.0, 0.9832, 0.5, 0.9872, 0.5, 0.9868, 1.0, 0.984, 1.0, 0.9752, 0.5, 0.9792, 0.5, 0.978, 1.0, 0.9748, 1.0, 0.984, 1.0, 0.9808, 1.0, 0.9832, 0.5, 0.9808, 1.0, 0.978, 1.0, 0.9792, 0.5, 0.9712, 0.5, 0.9752, 0.5, 0.9748, 1.0, 0.9708, 1.0, 0.9672, 0.5, 0.9712, 0.5, 0.9708, 1.0, 0.9668, 1.0, 0.9632, 0.5, 0.9672, 0.5, 0.9668, 1.0, 0.964, 1.0, 0.9572, 0.5, 0.96, 0.5, 0.9608, 1.0, 0.9568, 1.0, 0.964, 1.0, 0.9608, 1.0, 0.9632, 0.5, 0.9532, 0.5, 0.9572, 0.5, 0.9568, 1.0, 0.9528, 1.0, 0.9492, 0.5, 0.9532, 0.5, 0.9528, 1.0, 0.9488, 1.0, 0.9452, 0.5, 0.9492, 0.5, 0.9488, 1.0, 0.946, 1.0, 0.9232, 0.5, 0.926, 0.5, 0.9268, 1.0, 0.9228, 1.0, 0.946, 1.0, 0.9428, 1.0, 0.9452, 0.5, 0.9428, 1.0, 0.9388, 1.0, 0.9412, 0.5, 0.9388, 1.0, 0.9348, 1.0, 0.9372, 0.5, 0.9348, 1.0, 0.9308, 1.0, 0.9332, 0.5, 0.9308, 1.0, 0.9268, 1.0, 0.9292, 0.5, 0.9192, 0.5, 0.9232, 0.5, 0.9228, 1.0, 0.9188, 1.0, 0.916, 0.5, 0.9192, 0.5, 0.9188, 1.0, 0.916, 1.0, 0.9132, 0.5, 0.916, 0.5, 0.916, 1.0, 0.9128, 1.0, 0.9092, 0.5, 0.9132, 0.5, 0.9128, 1.0, 0.9088, 1.0, 0.906, 0.5, 0.9092, 0.5, 0.9088, 1.0, 0.906, 1.0, 0.9032, 0.5, 0.906, 0.5, 0.906, 1.0, 0.9028, 1.0, 0.8992, 0.5, 0.9032, 0.5, 0.9028, 1.0, 0.8988, 1.0, 0.896, 0.5, 0.8992, 0.5, 0.8988, 1.0, 0.896, 1.0, 0.8932, 0.5, 0.896, 0.5, 0.896, 1.0, 0.8928, 1.0, 0.89, 0.5, 0.8932, 0.5, 0.8928, 1.0, 0.89, 1.0, 0.8872, 0.5, 0.89, 0.5, 0.89, 1.0, 0.8868, 1.0, 0.8832, 0.5, 0.8872, 0.5, 0.8868, 1.0, 0.884, 1.0, 0.8712, 0.5, 0.8752, 0.5, 0.874, 1.0, 0.8708, 1.0, 0.884, 1.0, 0.8808, 1.0, 0.8832, 0.5, 0.8808, 1.0, 0.8768, 1.0, 0.8792, 0.5, 0.8768, 1.0, 0.874, 1.0, 0.8752, 0.5, 0.8672, 0.5, 0.8712, 0.5, 0.8708, 1.0, 0.8668, 1.0, 0.8632, 0.5, 0.8672, 0.5, 0.8668, 1.0, 0.8628, 1.0, 0.8592, 0.5, 0.8632, 0.5, 0.8628, 1.0, 0.8588, 1.0, 0.8552, 0.5, 0.8592, 0.5, 0.8588, 1.0, 0.8548, 1.0, 0.8512, 0.5, 0.8552, 0.5, 0.8548, 1.0, 0.8508, 1.0, 0.848, 0.5, 0.8512, 0.5, 0.8508, 1.0, 0.848, 1.0, 0.8452, 0.5, 0.848, 0.5, 0.848, 1.0, 0.8448, 1.0, 0.842, 0.5, 0.8452, 0.5, 0.8448, 1.0, 0.8408, 1.0, 0.8232, 0.5, 0.8272, 0.5, 0.826, 1.0, 0.8228, 1.0, 0.8408, 1.0, 0.8368, 1.0, 0.8392, 0.5, 0.8368, 1.0, 0.8328, 1.0, 0.8352, 0.5, 0.8328, 1.0, 0.8288, 1.0, 0.8312, 0.5, 0.8288, 1.0, 0.826, 1.0, 0.8272, 0.5, 0.82, 0.5, 0.8232, 0.5, 0.8228, 1.0, 0.8188, 1.0, 0.8112, 0.5, 0.814, 0.5, 0.8148, 1.0, 0.8108, 1.0, 0.8188, 1.0, 0.8148, 1.0, 0.8172, 0.5, 0.808, 0.5, 0.8112, 0.5, 0.8108, 1.0, 0.808, 1.0, 0.8052, 0.5, 0.808, 0.5, 0.808, 1.0, 0.8048, 1.0, 0.802, 0.5, 0.8052, 0.5, 0.8048, 1.0, 0.802, 1.0, 0.7992, 0.5, 0.802, 0.5, 0.802, 1.0, 0.7988, 1.0, 0.7952, 0.5, 0.7992, 0.5, 0.7988, 1.0, 0.7948, 1.0, 0.792, 0.5, 0.7952, 0.5, 0.7948, 1.0, 0.7908, 1.0, 0.7832, 0.5, 0.7883, 0.5, 0.7868, 1.0, 0.784, 1.0, 0.7908, 1.0, 0.7868, 1.0, 0.7883, 0.5, 0.7752, 0.5, 0.7792, 0.5, 0.778, 1.0, 0.7748, 1.0, 0.784, 1.0, 0.7808, 1.0, 0.7832, 0.5, 0.7808, 1.0, 0.778, 1.0, 0.7792, 0.5, 0.7712, 0.5, 0.7752, 0.5, 0.7748, 1.0, 0.7708, 1.0, 0.7672, 0.5, 0.7712, 0.5, 0.7708, 1.0, 0.7668, 1.0, 0.7632, 0.5, 0.7672, 0.5, 0.7668, 1.0, 0.764, 1.0, 0.7572, 0.5, 0.76, 0.5, 0.7608, 1.0, 0.7568, 1.0, 0.764, 1.0, 0.7608, 1.0, 0.7632, 0.5, 0.754, 0.5, 0.7572, 0.5, 0.7568, 1.0, 0.754, 1.0, 0.7512, 0.5, 0.754, 0.5, 0.754, 1.0, 0.7508, 1.0, 0.7472, 0.5, 0.7512, 0.5, 0.7508, 1.0, 0.7468, 1.0, 0.7432, 0.5, 0.7472, 0.5, 0.7468, 1.0, 0.7428, 1.0, 0.74, 0.5, 0.7432, 0.5, 0.7428, 1.0, 0.74, 1.0, 0.7372, 0.5, 0.74, 0.5, 0.74, 1.0, 0.7368, 1.0, 0.7332, 0.5, 0.7372, 0.5, 0.7368, 1.0, 0.7328, 1.0, 0.7292, 0.5, 0.7332, 0.5, 0.7328, 1.0, 0.73, 1.0, 0.7152, 0.5, 0.718, 0.5, 0.7188, 1.0, 0.7148, 1.0, 0.73, 1.0, 0.7268, 1.0, 0.7292, 0.5, 0.7268, 1.0, 0.7228, 1.0, 0.7252, 0.5, 0.7228, 1.0, 0.7188, 1.0, 0.7212, 0.5, 0.7112, 0.5, 0.7152, 0.5, 0.7148, 1.0, 0.7108, 1.0, 0.7072, 0.5, 0.7112, 0.5, 0.7108, 1.0, 0.708, 1.0, 0.7012, 0.5, 0.704, 0.5, 0.7048, 1.0, 0.7008, 1.0, 0.708, 1.0, 0.7048, 1.0, 0.7072, 0.5, 0.698, 0.5, 0.7012, 0.5, 0.7008, 1.0, 0.6968, 1.0, 0.6832, 0.5, 0.6872, 0.5, 0.686, 1.0, 0.6828, 1.0, 0.6968, 1.0, 0.6928, 1.0, 0.6952, 0.5, 0.6928, 1.0, 0.6888, 1.0, 0.6912, 0.5, 0.6888, 1.0, 0.686, 1.0, 0.6872, 0.5, 0.6792, 0.5, 0.6832, 0.5, 0.6828, 1.0, 0.68, 1.0, 0.6712, 0.5, 0.6752, 0.5, 0.674, 1.0, 0.6708, 1.0, 0.68, 1.0, 0.6768, 1.0, 0.6792, 0.5, 0.6768, 1.0, 0.674, 1.0, 0.6752, 0.5, 0.6672, 0.5, 0.6712, 0.5, 0.6708, 1.0, 0.6668, 1.0, 0.6632, 0.5, 0.6672, 0.5, 0.6668, 1.0, 0.6628, 1.0, 0.6592, 0.5, 0.6632, 0.5, 0.6628, 1.0, 0.6588, 1.0, 0.6552, 0.5, 0.6592, 0.5, 0.6588, 1.0, 0.6548, 1.0, 0.652, 0.5, 0.6552, 0.5, 0.6548, 1.0, 0.652, 1.0, 0.6492, 0.5, 0.652, 0.5, 0.652, 1.0, 0.6488, 1.0, 0.6452, 0.5, 0.6492, 0.5, 0.6488, 1.0, 0.6448, 1.0, 0.6412, 0.5, 0.6452, 0.5, 0.6448, 1.0, 0.6408, 1.0, 0.6372, 0.5, 0.6412, 0.5, 0.6408, 1.0, 0.6368, 1.0, 0.6332, 0.5, 0.6372, 0.5, 0.6368, 1.0, 0.6328, 1.0, 0.6292, 0.5, 0.6332, 0.5, 0.6328, 1.0, 0.6288, 1.0, 0.626, 0.5, 0.6292, 0.5, 0.6288, 1.0, 0.626, 1.0, 0.6232, 0.5, 0.626, 0.5, 0.626, 1.0, 0.6228, 1.0, 0.6192, 0.5, 0.6232, 0.5, 0.6228, 1.0, 0.62, 1.0, 0.6052, 0.5, 0.608, 0.5, 0.6088, 1.0, 0.6048, 1.0, 0.62, 1.0, 0.6168, 1.0, 0.6192, 0.5, 0.6168, 1.0, 0.6128, 1.0, 0.6152, 0.5, 0.6128, 1.0, 0.6088, 1.0, 0.6112, 0.5, 0.6012, 0.5, 0.6052, 0.5, 0.6048, 1.0, 0.6008, 1.0, 0.5972, 0.5, 0.6012, 0.5, 0.6008, 1.0, 0.5968, 1.0, 0.594, 0.5, 0.5972, 0.5, 0.5968, 1.0, 0.594, 1.0, 0.5912, 0.5, 0.594, 0.5, 0.594, 1.0, 0.5908, 1.0, 0.588, 0.5, 0.5912, 0.5, 0.5908, 1.0, 0.588, 1.0, 0.5852, 0.5, 0.588, 0.5, 0.588, 1.0, 0.5848, 1.0, 0.5812, 0.5, 0.5852, 0.5, 0.5848, 1.0, 0.582, 1.0, 0.57, 0.5, 0.5732, 0.5, 0.572, 1.0, 0.5688, 1.0, 0.582, 1.0, 0.5788, 1.0, 0.5812, 0.5, 0.5788, 1.0, 0.5748, 1.0, 0.5772, 0.5, 0.5748, 1.0, 0.572, 1.0, 0.5732, 0.5, 0.5552, 0.5, 0.5592, 0.5, 0.558, 1.0, 0.5548, 1.0, 0.5688, 1.0, 0.5648, 1.0, 0.5672, 0.5, 0.5648, 1.0, 0.5608, 1.0, 0.5632, 0.5, 0.5608, 1.0, 0.558, 1.0, 0.5592, 0.5, 0.5512, 0.5, 0.5552, 0.5, 0.5548, 1.0, 0.5508, 1.0, 0.5472, 0.5, 0.5512, 0.5, 0.5508, 1.0, 0.5468, 1.0, 0.544, 0.5, 0.5472, 0.5, 0.5468, 1.0, 0.544, 1.0, 0.5412, 0.5, 0.544, 0.5, 0.544, 1.0, 0.5408, 1.0, 0.538, 0.5, 0.5412, 0.5, 0.5408, 1.0, 0.538, 1.0, 0.5352, 0.5, 0.538, 0.5, 0.538, 1.0, 0.5348, 1.0, 0.5312, 0.5, 0.5352, 0.5, 0.5348, 1.0, 0.5308, 1.0, 0.5272, 0.5, 0.5312, 0.5, 0.5308, 1.0, 0.5268, 1.0, 0.5232, 0.5, 0.5272, 0.5, 0.5268, 1.0, 0.5228, 1.0, 0.5192, 0.5, 0.5232, 0.5, 0.5228, 1.0, 0.5188, 1.0, 0.516, 0.5, 0.5192, 0.5, 0.5188, 1.0, 0.5148, 1.0, 0.5072, 0.5, 0.51, 0.5, 0.5108, 1.0, 0.5068, 1.0, 0.5148, 1.0, 0.5108, 1.0, 0.5132, 0.5, 0.5032, 0.5, 0.5072, 0.5, 0.5068, 1.0, 0.5028, 1.0, 0.4992, 0.5, 0.5032, 0.5, 0.5028, 1.0, 0.4988, 1.0, 0.4952, 0.5, 0.4992, 0.5, 0.4988, 1.0, 0.4948, 1.0, 0.492, 0.5, 0.4952, 0.5, 0.4948, 1.0, 0.492, 1.0, 0.4892, 0.5, 0.492, 0.5, 0.492, 1.0, 0.4888, 1.0, 0.4852, 0.5, 0.4892, 0.5, 0.4888, 1.0, 0.4848, 1.0, 0.4812, 0.5, 0.4852, 0.5, 0.4848, 1.0, 0.4808, 1.0, 0.4772, 0.5, 0.4812, 0.5, 0.4808, 1.0, 0.4768, 1.0, 0.4732, 0.5, 0.4772, 0.5, 0.4768, 1.0, 0.474, 1.0, 0.4672, 0.5, 0.47, 0.5, 0.4708, 1.0, 0.468, 1.0, 0.474, 1.0, 0.4708, 1.0, 0.4732, 0.5, 0.4612, 0.5, 0.464, 0.5, 0.4648, 1.0, 0.462, 1.0, 0.468, 1.0, 0.4648, 1.0, 0.4672, 0.5, 0.4452, 0.5, 0.4492, 0.5, 0.448, 1.0, 0.4448, 1.0, 0.462, 1.0, 0.4588, 1.0, 0.4612, 0.5, 0.4588, 1.0, 0.4548, 1.0, 0.4572, 0.5, 0.4548, 1.0, 0.4508, 1.0, 0.4532, 0.5, 0.4508, 1.0, 0.448, 1.0, 0.4492, 0.5, 0.4412, 0.5, 0.4452, 0.5, 0.4448, 1.0, 0.4408, 1.0, 0.4372, 0.5, 0.4412, 0.5, 0.4408, 1.0, 0.4368, 1.0, 0.4332, 0.5, 0.4372, 0.5, 0.4368, 1.0, 0.4328, 1.0, 0.4292, 0.5, 0.4332, 0.5, 0.4328, 1.0, 0.4288, 1.0, 0.426, 0.5, 0.4292, 0.5, 0.4288, 1.0, 0.426, 1.0, 0.4232, 0.5, 0.426, 0.5, 0.426, 1.0, 0.4228, 1.0, 0.4183, 0.5, 0.4232, 0.5, 0.4228, 1.0, 0.4178, 1.0, 0.4132, 0.5, 0.4183, 0.5, 0.4178, 1.0, 0.4128, 1.0, 0.41, 0.5, 0.4132, 0.5, 0.4128, 1.0, 0.41, 1.0, 0.4072, 0.5, 0.41, 0.5, 0.41, 1.0, 0.4068, 1.0, 0.4032, 0.5, 0.4072, 0.5, 0.4068, 1.0, 0.404, 1.0, 0.3932, 0.5, 0.396, 0.5, 0.3968, 1.0, 0.3928, 1.0, 0.404, 1.0, 0.4008, 1.0, 0.4032, 0.5, 0.4008, 1.0, 0.3968, 1.0, 0.3992, 0.5, 0.39, 0.5, 0.3932, 0.5, 0.3928, 1.0, 0.3888, 1.0, 0.3832, 0.5, 0.3872, 0.5, 0.386, 1.0, 0.3828, 1.0, 0.3888, 1.0, 0.386, 1.0, 0.3872, 0.5, 0.38, 0.5, 0.3832, 0.5, 0.3828, 1.0, 0.38, 1.0, 0.3772, 0.5, 0.38, 0.5, 0.38, 1.0, 0.3768, 1.0, 0.374, 0.5, 0.3772, 0.5, 0.3768, 1.0, 0.374, 1.0, 0.3712, 0.5, 0.374, 0.5, 0.374, 1.0, 0.3708, 1.0, 0.368, 0.5, 0.3712, 0.5, 0.3708, 1.0, 0.368, 1.0, 0.3652, 0.5, 0.368, 0.5, 0.368, 1.0, 0.3648, 1.0, 0.3612, 0.5, 0.3652, 0.5, 0.3648, 1.0, 0.362, 1.0, 0.3552, 0.5, 0.358, 0.5, 0.3588, 1.0, 0.3548, 1.0, 0.362, 1.0, 0.3588, 1.0, 0.3612, 0.5, 0.352, 0.5, 0.3552, 0.5, 0.3548, 1.0, 0.352, 1.0, 0.3492, 0.5, 0.352, 0.5, 0.352, 1.0, 0.3488, 1.0, 0.3452, 0.5, 0.3492, 0.5, 0.3488, 1.0, 0.346, 1.0, 0.3372, 0.5, 0.3412, 0.5, 0.34, 1.0, 0.3368, 1.0, 0.346, 1.0, 0.3428, 1.0, 0.3452, 0.5, 0.3428, 1.0, 0.34, 1.0, 0.3412, 0.5, 0.3332, 0.5, 0.3372, 0.5, 0.3368, 1.0, 0.3328, 1.0, 0.33, 0.5, 0.3332, 0.5, 0.3328, 1.0, 0.33, 1.0, 0.3272, 0.5, 0.33, 0.5, 0.33, 1.0, 0.3268, 1.0, 0.324, 0.5, 0.3272, 0.5, 0.3268, 1.0, 0.324, 1.0, 0.3212, 0.5, 0.324, 0.5, 0.324, 1.0, 0.3208, 1.0, 0.318, 0.5, 0.3212, 0.5, 0.3208, 1.0, 0.3168, 1.0, 0.3092, 0.5, 0.312, 0.5, 0.3128, 1.0, 0.3088, 1.0, 0.3168, 1.0, 0.3128, 1.0, 0.3152, 0.5, 0.3052, 0.5, 0.3092, 0.5, 0.3088, 1.0, 0.3048, 1.0, 0.3012, 0.5, 0.3052, 0.5, 0.3048, 1.0, 0.3008, 1.0, 0.2972, 0.5, 0.3012, 0.5, 0.3008, 1.0, 0.2968, 1.0, 0.2932, 0.5, 0.2972, 0.5, 0.2968, 1.0, 0.294, 1.0, 0.2872, 0.5, 0.29, 0.5, 0.2908, 1.0, 0.288, 1.0, 0.294, 1.0, 0.2908, 1.0, 0.2932, 0.5, 0.2812, 0.5, 0.284, 0.5, 0.2848, 1.0, 0.2808, 1.0, 0.288, 1.0, 0.2848, 1.0, 0.2872, 0.5, 0.278, 0.5, 0.2812, 0.5, 0.2808, 1.0, 0.2768, 1.0, 0.2672, 0.5, 0.2712, 0.5, 0.27, 1.0, 0.2668, 1.0, 0.2768, 1.0, 0.2728, 1.0, 0.2752, 0.5, 0.2728, 1.0, 0.27, 1.0, 0.2712, 0.5, 0.2632, 0.5, 0.2672, 0.5, 0.2668, 1.0, 0.2628, 1.0, 0.2592, 0.5, 0.2632, 0.5, 0.2628, 1.0, 0.2588, 1.0, 0.2552, 0.5, 0.2592, 0.5, 0.2588, 1.0, 0.2548, 1.0, 0.252, 0.5, 0.2552, 0.5, 0.2548, 1.0, 0.252, 1.0, 0.2492, 0.5, 0.252, 0.5, 0.252, 1.0, 0.2488, 1.0, 0.2452, 0.5, 0.2492, 0.5, 0.2488, 1.0, 0.246, 1.0, 0.2212, 0.5, 0.2252, 0.5, 0.224, 1.0, 0.2208, 1.0, 0.246, 1.0, 0.2428, 1.0, 0.2452, 0.5, 0.2428, 1.0, 0.2388, 1.0, 0.2412, 0.5, 0.2388, 1.0, 0.2348, 1.0, 0.2372, 0.5, 0.2348, 1.0, 0.2308, 1.0, 0.2332, 0.5, 0.2308, 1.0, 0.2268, 1.0, 0.2292, 0.5, 0.2268, 1.0, 0.224, 1.0, 0.2252, 0.5, 0.2172, 0.5, 0.2212, 0.5, 0.2208, 1.0, 0.2168, 1.0, 0.2132, 0.5, 0.2172, 0.5, 0.2168, 1.0, 0.2128, 1.0, 0.2092, 0.5, 0.2132, 0.5, 0.2128, 1.0, 0.2088, 1.0, 0.2052, 0.5, 0.2092, 0.5, 0.2088, 1.0, 0.2048, 1.0, 0.202, 0.5, 0.2052, 0.5, 0.2048, 1.0, 0.202, 1.0, 0.1992, 0.5, 0.202, 0.5, 0.202, 1.0, 0.1988, 1.0, 0.1952, 0.5, 0.1992, 0.5, 0.1988, 1.0, 0.1948, 1.0, 0.192, 0.5, 0.1952, 0.5, 0.1948, 1.0, 0.192, 1.0, 0.1892, 0.5, 0.192, 0.5, 0.192, 1.0, 0.1888, 1.0, 0.1852, 0.5, 0.1892, 0.5, 0.1888, 1.0, 0.1848, 1.0, 0.1812, 0.5, 0.1852, 0.5, 0.1848, 1.0, 0.1808, 1.0, 0.1772, 0.5, 0.1812, 0.5, 0.1808, 1.0, 0.1768, 1.0, 0.174, 0.5, 0.1772, 0.5, 0.1768, 1.0, 0.1728, 1.0, 0.1552, 0.5, 0.158, 0.5, 0.1588, 1.0, 0.1548, 1.0, 0.1728, 1.0, 0.1678, 1.0, 0.1712, 0.5, 0.9972, 0.5, 1.0, 0.5, 1.0, 1.0, 0.9968, 1.0, 0.1678, 1.0, 0.1628, 1.0, 0.1652, 0.5, 0.1628, 1.0, 0.1588, 1.0, 0.1612, 0.5, 0.1512, 0.5, 0.1552, 0.5, 0.1548, 1.0, 0.1508, 1.0, 0.148, 0.5, 0.1512, 0.5, 0.1508, 1.0, 0.148, 1.0, 0.1452, 0.5, 0.148, 0.5, 0.148, 1.0, 0.1448, 1.0, 0.1412, 0.5, 0.1452, 0.5, 0.1448, 1.0, 0.1408, 1.0, 0.1372, 0.5, 0.1412, 0.5, 0.1408, 1.0, 0.1368, 1.0, 0.1332, 0.5, 0.1372, 0.5, 0.1368, 1.0, 0.1328, 1.0, 0.13, 0.5, 0.1332, 0.5, 0.1328, 1.0, 0.13, 1.0, 0.1272, 0.5, 0.13, 0.5, 0.13, 1.0, 0.1268, 1.0, 0.1232, 0.5, 0.1272, 0.5, 0.1268, 1.0, 0.1228, 1.0, 0.1192, 0.5, 0.1232, 0.5, 0.1228, 1.0, 0.1188, 1.0, 0.1152, 0.5, 0.1192, 0.5, 0.1188, 1.0, 0.1148, 1.0, 0.1112, 0.5, 0.1152, 0.5, 0.1148, 1.0, 0.1108, 1.0, 0.1072, 0.5, 0.1112, 0.5, 0.1108, 1.0, 0.1068, 1.0, 0.104, 0.5, 0.1072, 0.5, 0.1068, 1.0, 0.104, 1.0, 0.1012, 0.5, 0.104, 0.5, 0.104, 1.0, 0.1008, 1.0, 0.09718, 0.5, 0.1012, 0.5, 0.1008, 1.0, 0.09683, 1.0, 0.09318, 0.5, 0.09718, 0.5, 0.09683, 1.0, 0.09283, 1.0, 0.09001, 0.5, 0.09318, 0.5, 0.09283, 1.0, 0.08883, 1.0, 0.08118, 0.5, 0.08401, 0.5, 0.08483, 1.0, 0.08083, 1.0, 0.08883, 1.0, 0.08483, 1.0, 0.08718, 0.5, 0.07801, 0.5, 0.08118, 0.5, 0.08083, 1.0, 0.07801, 1.0, 0.07518, 0.5, 0.07801, 0.5, 0.07801, 1.0, 0.07483, 1.0, 0.07118, 0.5, 0.07518, 0.5, 0.07483, 1.0, 0.07083, 1.0, 0.06718, 0.5, 0.07118, 0.5, 0.07083, 1.0, 0.06683, 1.0, 0.06401, 0.5, 0.06718, 0.5, 0.06683, 1.0, 0.06401, 1.0, 0.06118, 0.5, 0.06401, 0.5, 0.06401, 1.0, 0.06083, 1.0, 0.05718, 0.5, 0.06118, 0.5, 0.06083, 1.0, 0.05683, 1.0, 0.05318, 0.5, 0.05718, 0.5, 0.05683, 1.0, 0.05283, 1.0, 0.04918, 0.5, 0.05318, 0.5, 0.05283, 1.0, 0.05001, 1.0, 0.04118, 0.5, 0.04518, 0.5, 0.04576, 1.0, 0.04083, 1.0, 0.05001, 1.0, 0.04576, 1.0, 0.04918, 0.5, 0.03718, 0.5, 0.04118, 0.5, 0.04083, 1.0, 0.03801, 1.0, 0.03118, 0.5, 0.03401, 0.5, 0.03483, 1.0, 0.03083, 1.0, 0.03801, 1.0, 0.03483, 1.0, 0.03718, 0.5, 0.02718, 0.5, 0.03118, 0.5, 0.03083, 1.0, 0.02683, 1.0, 0.02318, 0.5, 0.02718, 0.5, 0.02683, 1.0, 0.02283, 1.0, 0.01918, 0.5, 0.02318, 0.5, 0.02283, 1.0, 0.01883, 1.0, 0.01518, 0.5, 0.01918, 0.5, 0.01883, 1.0, 0.01483, 1.0, 0.01201, 0.5, 0.01518, 0.5, 0.01483, 1.0, 0.01201, 1.0, 0.009182, 0.5, 0.01201, 0.5, 0.01201, 1.0, 0.008829, 1.0, 0.005182, 0.5, 0.009182, 0.5, 0.008829, 1.0, 0.004829, 1.0, 0.01247, 0.2157, 0.01341, 0.2097, 0.01449, 0.2038, 0.01573, 0.1979, 0.01681, 0.1932, 0.01786, 0.1891, 0.01911, 0.1845, 0.02032, 0.1804, 0.02214, 0.1747, 0.0241, 0.169, 0.02621, 0.1633, 0.02846, 0.1577, 0.03085, 0.1522, 0.03338, 0.1467, 0.03548, 0.1424, 0.03743, 0.1386, 0.03969, 0.1344, 0.04178, 0.1307, 0.04484, 0.1255, 0.04736, 0.1214, 0.04968, 0.1178, 0.05235, 0.1139, 0.0548, 0.1104, 0.05763, 0.1065, 0.06021, 0.1031, 0.06396, 0.09839, 0.06702, 0.0947, 0.0698, 0.09149, 0.073, 0.08792, 0.07591, 0.08481, 0.07923, 0.08136, 0.08226, 0.07836, 0.08571, 0.07505, 0.08884, 0.07216, 0.09242, 0.06898, 0.09566, 0.06622, 0.1003, 0.06239, 0.1051, 0.05869, 0.1099, 0.05511, 0.1139, 0.05235, 0.1174, 0.04997, 0.1214, 0.04736, 0.125, 0.04511, 0.1314, 0.04135, 0.1381, 0.03767, 0.1424, 0.03548, 0.1462, 0.03361, 0.1517, 0.03107, 0.1572, 0.02866, 0.1628, 0.0264, 0.1685, 0.02428, 0.173, 0.0227, 0.177, 0.02137, 0.1828, 0.01961, 0.1886, 0.01799, 0.1932, 0.01681, 0.1974, 0.01584, 0.2021, 0.01483, 0.2063, 0.01403, 0.211, 0.0132, 0.2152, 0.01254, 0.2212, 0.01174, 0.2272, 0.01109, 0.2332, 0.0106, 0.2379, 0.0103, 0.2422, 0.01013, 0.2482, 0.01001, 0.2543, 0.01004, 0.2603, 0.01023, 0.2663, 0.01056, 0.2723, 0.01104, 0.2783, 0.01168, 0.2843, 0.01247, 0.2903, 0.01341, 0.2962, 0.01449, 0.3021, 0.01573, 0.3068, 0.01681, 0.3109, 0.01786, 0.3155, 0.01911, 0.3196, 0.02032, 0.3253, 0.02214, 0.331, 0.0241, 0.3355, 0.02576, 0.3395, 0.02732, 0.3451, 0.02964, 0.3506, 0.0321, 0.3549, 0.03414, 0.3587, 0.03604, 0.3641, 0.03884, 0.3683, 0.04116, 0.3719, 0.04329, 0.376, 0.04576, 0.3796, 0.04803, 0.3837, 0.05066, 0.3872, 0.05306, 0.3921, 0.05657, 0.3969, 0.0602, 0.4016, 0.06396, 0.4062, 0.06782, 0.4108, 0.07181, 0.4143, 0.07505, 0.4174, 0.07799, 0.4208, 0.08136, 0.4237, 0.08442, 0.4278, 0.08884, 0.4318, 0.09336, 0.4357, 0.09798, 0.4395, 0.1027, 0.4431, 0.1075, 0.4459, 0.1114, 0.4483, 0.1149, 0.4517, 0.1199, 0.4549, 0.125, 0.458, 0.1302, 0.4609, 0.1355, 0.4632, 0.1397, 0.4651, 0.1435, 0.4672, 0.1478, 0.4689, 0.1517, 0.4709, 0.1561, 0.4725, 0.16, 0.4747, 0.1656, 0.4767, 0.1713, 0.4786, 0.177, 0.4804, 0.1828, 0.4817, 0.1874, 0.4828, 0.1915, 0.4842, 0.1974, 0.4854, 0.2033, 0.4865, 0.2092, 0.4875, 0.2152, 0.4881, 0.2199, 0.4886, 0.2241, 0.4892, 0.2302, 0.4895, 0.2349, 0.4898, 0.2392, 0.4899, 0.2452, 0.49, 0.2512, 0.4899, 0.256, 0.4898, 0.2603, 0.4894, 0.2663, 0.4891, 0.2711, 0.4887, 0.2753, 0.4879, 0.2813, 0.4871, 0.2873, 0.4863, 0.292, 0.4855, 0.2962, 0.4845, 0.3009, 0.4836, 0.305, 0.4821, 0.3109, 0.4805, 0.3167, 0.4788, 0.3225, 0.4773, 0.327, 0.4759, 0.331, 0.4742, 0.3355, 0.4727, 0.3395, 0.4704, 0.3451, 0.4679, 0.3506, 0.4653, 0.356, 0.4632, 0.3603, 0.4612, 0.3641, 0.4582, 0.3693, 0.4552, 0.3745, 0.452, 0.3796, 0.4486, 0.3847, 0.4459, 0.3886, 0.4434, 0.3921, 0.4398, 0.3969, 0.436, 0.4016, 0.4322, 0.4062, 0.4282, 0.4108, 0.4241, 0.4152, 0.4208, 0.4186, 0.4177, 0.4216, 0.4134, 0.4258, 0.4098, 0.429, 0.4066, 0.4318, 0.403, 0.4349, 0.3997, 0.4376, 0.3959, 0.4406, 0.3925, 0.4431, 0.3876, 0.4466, 0.3837, 0.4493, 0.3801, 0.4517, 0.375, 0.4549, 0.3709, 0.4573, 0.3672, 0.4594, 0.3619, 0.4623, 0.3565, 0.4651, 0.3511, 0.4677, 0.3456, 0.4702, 0.34, 0.4725, 0.3344, 0.4747, 0.3299, 0.4763, 0.3258, 0.4777, 0.3201, 0.4795, 0.3143, 0.4812, 0.3085, 0.4828, 0.3038, 0.4839, 0.2997, 0.4848, 0.2937, 0.486, 0.2878, 0.487, 0.2831, 0.4877, 0.2788, 0.4883, 0.2741, 0.4888, 0.2698, 0.4892, 0.2638, 0.4896, 0.259, 0.4898, 0.2548, 0.4899, 0.2488, 0.49, 0.2427, 0.4899, 0.2367, 0.4896, 0.2319, 0.4893, 0.2277, 0.489, 0.2217, 0.4883, 0.2157, 0.4875, 0.2097, 0.4866, 0.2038, 0.4855, 0.1979, 0.4843, 0.1932, 0.4832, 0.1891, 0.4821, 0.182, 0.4801, 0.1758, 0.4783, 0.1718, 0.4769, 0.1661, 0.4749, 0.1605, 0.4727, 0.1561, 0.4709, 0.1522, 0.4692, 0.1467, 0.4666, 0.1413, 0.464, 0.137, 0.4618, 0.1333, 0.4597, 0.1281, 0.4567, 0.1229, 0.4536, 0.1178, 0.4503, 0.1128, 0.4469, 0.1079, 0.4434, 0.1041, 0.4406, 0.1007, 0.4379, 0.09607, 0.4341, 0.09149, 0.4302, 0.08701, 0.4262, 0.08264, 0.422, 0.07837, 0.4178, 0.07505, 0.4143, 0.07217, 0.4112, 0.06817, 0.4066, 0.06429, 0.402, 0.06053, 0.3973, 0.05763, 0.3935, 0.05511, 0.3901, 0.05166, 0.3851, 0.04832, 0.3801, 0.04512, 0.375, 0.04135, 0.3686, 0.03767, 0.3619, 0.03493, 0.3565, 0.03232, 0.3511, 0.02985, 0.3456, 0.02752, 0.34, 0.02576, 0.3355, 0.02428, 0.3315, 0.02231, 0.3258, 0.02083, 0.3213, 0.01961, 0.3172, 0.01799, 0.3114, 0.01652, 0.3056, 0.0152, 0.2997, 0.01403, 0.2938, 0.0132, 0.289, 0.01254, 0.2848, 0.01174, 0.2788, 0.01109, 0.2729, 0.0106, 0.2668, 0.01025, 0.2608, 0.01008, 0.256, 0.01001, 0.2518, 0.01002, 0.247, 0.01011, 0.2427, 0.01037, 0.2367, 0.01078, 0.2307, 0.01134, 0.2247, 0.01189, 0.2199, 0.001182, 0.5, 0.005182, 0.5, 0.004829, 1.0, 0.000829, 1.0, 0.7217, 0.01168, 0.7157, 0.01247, 0.7097, 0.0134, 0.705, 0.01425, 0.7009, 0.01509, 0.6962, 0.01611, 0.692, 0.01711, 0.6862, 0.01864, 0.6804, 0.02032, 0.6747, 0.02214, 0.669, 0.0241, 0.6633, 0.02621, 0.6577, 0.02846, 0.6522, 0.03085, 0.6467, 0.03338, 0.6424, 0.03548, 0.6386, 0.03742, 0.6321, 0.04098, 0.6255, 0.04484, 0.6214, 0.04736, 0.6178, 0.04968, 0.6128, 0.05306, 0.6079, 0.05657, 0.6041, 0.05944, 0.6007, 0.06206, 0.597, 0.06508, 0.5938, 0.06782, 0.5892, 0.07181, 0.5857, 0.07505, 0.5826, 0.07799, 0.5792, 0.08136, 0.5763, 0.08442, 0.573, 0.08792, 0.5702, 0.09109, 0.5662, 0.09566, 0.5632, 0.09935, 0.5605, 0.1027, 0.5576, 0.1065, 0.5551, 0.1099, 0.5517, 0.1149, 0.5483, 0.1199, 0.5451, 0.125, 0.542, 0.1302, 0.5397, 0.1344, 0.5377, 0.1381, 0.5355, 0.1424, 0.5336, 0.1462, 0.5316, 0.1505, 0.5298, 0.1544, 0.528, 0.1589, 0.5264, 0.1628, 0.5243, 0.1685, 0.5223, 0.1742, 0.5205, 0.1799, 0.5188, 0.1857, 0.5175, 0.1903, 0.5165, 0.1944, 0.5155, 0.1991, 0.5146, 0.2033, 0.5137, 0.208, 0.513, 0.2122, 0.5121, 0.2182, 0.5114, 0.2241, 0.5108, 0.2302, 0.5104, 0.2362, 0.5101, 0.2422, 0.51, 0.247, 0.51, 0.2512, 0.5101, 0.2573, 0.5104, 0.2633, 0.5108, 0.2693, 0.5113, 0.2753, 0.5121, 0.2813, 0.5129, 0.2873, 0.5139, 0.2932, 0.5151, 0.2991, 0.5164, 0.305, 0.5179, 0.3109, 0.5195, 0.3167, 0.5208, 0.3213, 0.5221, 0.3253, 0.5241, 0.331, 0.5258, 0.3355, 0.5273, 0.3395, 0.5296, 0.3451, 0.5321, 0.3506, 0.5347, 0.356, 0.5368, 0.3603, 0.5388, 0.3641, 0.5412, 0.3683, 0.5433, 0.3719, 0.5464, 0.3771, 0.549, 0.3811, 0.5514, 0.3847, 0.5548, 0.3896, 0.5576, 0.3935, 0.5602, 0.3969, 0.564, 0.4016, 0.5678, 0.4062, 0.5718, 0.4108, 0.575, 0.4143, 0.578, 0.4174, 0.5823, 0.4216, 0.5866, 0.4258, 0.5911, 0.4299, 0.5957, 0.4338, 0.6003, 0.4376, 0.6041, 0.4406, 0.6075, 0.4431, 0.6124, 0.4466, 0.6174, 0.45, 0.6214, 0.4526, 0.625, 0.4549, 0.6291, 0.4573, 0.6328, 0.4595, 0.637, 0.4618, 0.6408, 0.4637, 0.6462, 0.4664, 0.6517, 0.4689, 0.6561, 0.4709, 0.66, 0.4725, 0.6656, 0.4747, 0.6713, 0.4767, 0.677, 0.4786, 0.6828, 0.4804, 0.6886, 0.482, 0.6945, 0.4835, 0.6991, 0.4845, 0.7033, 0.4854, 0.7092, 0.4865, 0.7152, 0.4875, 0.7212, 0.4883, 0.7272, 0.4889, 0.7319, 0.4893, 0.7362, 0.4896, 0.7422, 0.4899, 0.7482, 0.49, 0.7543, 0.49, 0.759, 0.4898, 0.7633, 0.4896, 0.7693, 0.4892, 0.7753, 0.4887, 0.7813, 0.4879, 0.7873, 0.4871, 0.7932, 0.4861, 0.7991, 0.4849, 0.805, 0.4836, 0.8097, 0.4825, 0.8138, 0.4814, 0.8196, 0.4797, 0.8253, 0.4779, 0.831, 0.4759, 0.8367, 0.4738, 0.8423, 0.4715, 0.8478, 0.4692, 0.8533, 0.4666, 0.8576, 0.4645, 0.8614, 0.4626, 0.8667, 0.4597, 0.8709, 0.4573, 0.8745, 0.4552, 0.8796, 0.452, 0.8837, 0.4493, 0.8872, 0.4469, 0.8921, 0.4434, 0.8959, 0.4406, 0.8993, 0.4379, 0.903, 0.4349, 0.9062, 0.4322, 0.9108, 0.4282, 0.9152, 0.4241, 0.9195, 0.4199, 0.9237, 0.4156, 0.9278, 0.4112, 0.9318, 0.4066, 0.9357, 0.402, 0.9395, 0.3973, 0.9431, 0.3925, 0.9459, 0.3886, 0.9483, 0.3851, 0.951, 0.3811, 0.9533, 0.3775, 0.9564, 0.3724, 0.9594, 0.3672, 0.9623, 0.3619, 0.9651, 0.3565, 0.9672, 0.3522, 0.9689, 0.3483, 0.9709, 0.3439, 0.9725, 0.34, 0.9742, 0.3355, 0.9757, 0.3315, 0.9773, 0.327, 0.9786, 0.323, 0.9804, 0.3172, 0.9817, 0.3126, 0.9831, 0.3071, 0.9848, 0.2997, 0.986, 0.2938, 0.987, 0.2878, 0.9879, 0.2818, 0.9886, 0.2759, 0.9892, 0.2698, 0.9895, 0.2651, 0.9898, 0.2608, 0.9899, 0.256, 0.99, 0.2518, 0.99, 0.2457, 0.9898, 0.2397, 0.9895, 0.2349, 0.9892, 0.2307, 0.9887, 0.2247, 0.9879, 0.2187, 0.9871, 0.2127, 0.9861, 0.2068, 0.9852, 0.2021, 0.9843, 0.1979, 0.9829, 0.192, 0.9814, 0.1862, 0.98, 0.1816, 0.9788, 0.1775, 0.9773, 0.173, 0.9759, 0.169, 0.9738, 0.1633, 0.9715, 0.1577, 0.9692, 0.1522, 0.9666, 0.1467, 0.964, 0.1413, 0.9612, 0.1359, 0.9582, 0.1307, 0.9552, 0.1255, 0.952, 0.1204, 0.9486, 0.1153, 0.9459, 0.1114, 0.9434, 0.1079, 0.9398, 0.1031, 0.936, 0.09839, 0.9322, 0.09377, 0.9282, 0.08924, 0.9241, 0.08481, 0.9208, 0.08136, 0.9177, 0.07836, 0.9134, 0.0742, 0.9089, 0.07015, 0.9043, 0.06622, 0.9006, 0.06317, 0.8973, 0.06053, 0.8925, 0.05689, 0.8876, 0.05337, 0.8837, 0.05066, 0.8801, 0.04832, 0.876, 0.04576, 0.8724, 0.04356, 0.8672, 0.04055, 0.8619, 0.03767, 0.8565, 0.03493, 0.8522, 0.03284, 0.8483, 0.03107, 0.8428, 0.02867, 0.8372, 0.0264, 0.8315, 0.02428, 0.8258, 0.02231, 0.8201, 0.02047, 0.8155, 0.01911, 0.8114, 0.01799, 0.8068, 0.01681, 0.8026, 0.01584, 0.7967, 0.01459, 0.7908, 0.0135, 0.7848, 0.01254, 0.7788, 0.01174, 0.7741, 0.01121, 0.7698, 0.01083, 0.7651, 0.01047, 0.7608, 0.01025, 0.7548, 0.01005, 0.7488, 0.01001, 0.7427, 0.01011, 0.7379, 0.0103, 0.7337, 0.01056, 0.7277, 0.01104])
me_cylinder_002.use_remesh_preserve_volume = False
me_cylinder_002.use_remesh_preserve_attributes = False
me_cylinder_002.use_mirror_vertex_groups = False
me_cylinder_002.update()
me_cube_011 = bpy.data.meshes.new('Cube.011')
me_cube_011.from_pydata([(-0.6837, -1.0, -0.1759), (-0.6837, -1.0, 0.05769), (-0.3313, 1.0, -0.3313), (-0.3313, 1.0, 0.3313), (0.6837, -1.0, -0.1759), (0.6837, -1.0, 0.05769), (0.3313, 1.0, -0.3313), (0.3313, 1.0, 0.3313), (-0.5903, -1.907, -0.06603), (0.6012, -1.913, -0.06603)], [], [(0, 1, 3, 2), (2, 3, 7, 6), (6, 7, 5, 4), (4, 5, 1, 0), (2, 6, 4, 0), (7, 3, 1, 5), (8, 0, 4, 9), (9, 5, 4), (9, 5, 1, 8), (0, 8, 1)])
_uv = me_cube_011.uv_layers.new(name='UVMap')
_uv.uv.foreach_set('vector', [0.375, 0.0, 0.625, 0.0, 0.625, 0.25, 0.375, 0.25, 0.375, 0.25, 0.625, 0.25, 0.625, 0.5, 0.375, 0.5, 0.375, 0.5, 0.625, 0.5, 0.625, 0.75, 0.375, 0.75, 0.375, 0.75, 0.625, 0.75, 0.625, 1.0, 0.375, 1.0, 0.125, 0.5, 0.375, 0.5, 0.375, 0.75, 0.125, 0.75, 0.625, 0.5, 0.875, 0.5, 0.875, 0.75, 0.625, 0.75, 0.0, 0.0, 0.375, 1.0, 0.375, 0.75, 0.0, 0.0, 0.0, 0.0, 0.0, 0.0, 0.0, 0.0, 0.0, 0.0, 0.0, 0.0, 0.0, 0.0, 0.0, 0.0, 0.0, 0.0, 0.0, 0.0, 0.0, 0.0])
me_cube_011.use_remesh_preserve_volume = False
me_cube_011.use_remesh_preserve_attributes = False
me_cube_011.use_mirror_vertex_groups = False
me_cube_011.update()

# ---- objects
ob_light = bpy.data.objects.new('Light', light_light)
ob_camera = bpy.data.objects.new('Camera', cam_camera)
ob_cylinder = bpy.data.objects.new('Cylinder', me_cylinder_001)
ob_cylinder_001 = bpy.data.objects.new('Cylinder.001', me_cylinder_002)
ob_cube = bpy.data.objects.new('Cube', me_cube_011)

# ---- transforms, parenting, visibility, modifiers, constraints
ob_light.location = (4.076, 1.005, 5.904)
ob_light.rotation_euler = (0.6503, 0.05522, 1.866)
ob_light.lock_rotations_4d = False
ob_light.empty_display_type = 'ARROWS'
ob_light.color = (0.0, 0.0, 0.0, 0.0)
ob_light.lineart.crease_threshold = 0.0
ob_camera.location = (0.5246, -0.6472, 0.2643)
ob_camera.rotation_euler = (1.307, -3.078e-05, 0.8283)
ob_camera.lock_rotations_4d = False
ob_camera.empty_display_type = 'ARROWS'
ob_camera.color = (0.0, 0.0, 0.0, 0.0)
ob_camera.display_type = 'WIRE'
ob_camera.lineart.crease_threshold = 0.0
ob_cylinder.location = (0.01039, 0.007226, 0.06241)
ob_cylinder.rotation_euler = (1.571, -0.0, 0.0)
ob_cylinder.scale = (0.04632, 0.04632, -0.1346)
ob_cylinder.lineart.crease_threshold = 0.0
ob_cylinder_001.location = (0.011, -0.2459, 0.06179)
ob_cylinder_001.rotation_euler = (1.571, -0.0, 0.0)
ob_cylinder_001.scale = (0.008595, 0.008595, 0.1237)
ob_cylinder_001.lineart.crease_threshold = 0.0
_m = ob_cylinder_001.modifiers.new('Decimate', 'DECIMATE')
_m.ratio = 0.0837
ob_cube.location = (0.0113, -0.3813, 0.06165)
ob_cube.scale = (0.0124, 0.0124, 0.0124)
ob_cube.lineart.crease_threshold = 0.0

# ---- collection membership
col_collection.objects.link(ob_light)
col_collection.objects.link(ob_camera)
col_collection.objects.link(ob_cylinder)
col_collection.objects.link(ob_cylinder_001)
col_collection.objects.link(ob_cube)

# ---- scene / render settings (as saved in the file)
scene.camera = ob_camera
scene.frame_start = 1; scene.frame_end = 250; scene.frame_set(1)
scene.render.engine = 'BLENDER_EEVEE_NEXT'
scene.cycles.use_denoising = False
scene.cycles.samples = 128
scene.cycles.sampling_pattern = 'TABULATED_SOBOL'
scene.cycles.use_adaptive_sampling = False
scene.cycles.use_light_tree = False
scene.view_settings.view_transform = 'Filmic'
bpy.context.view_layer.update()
